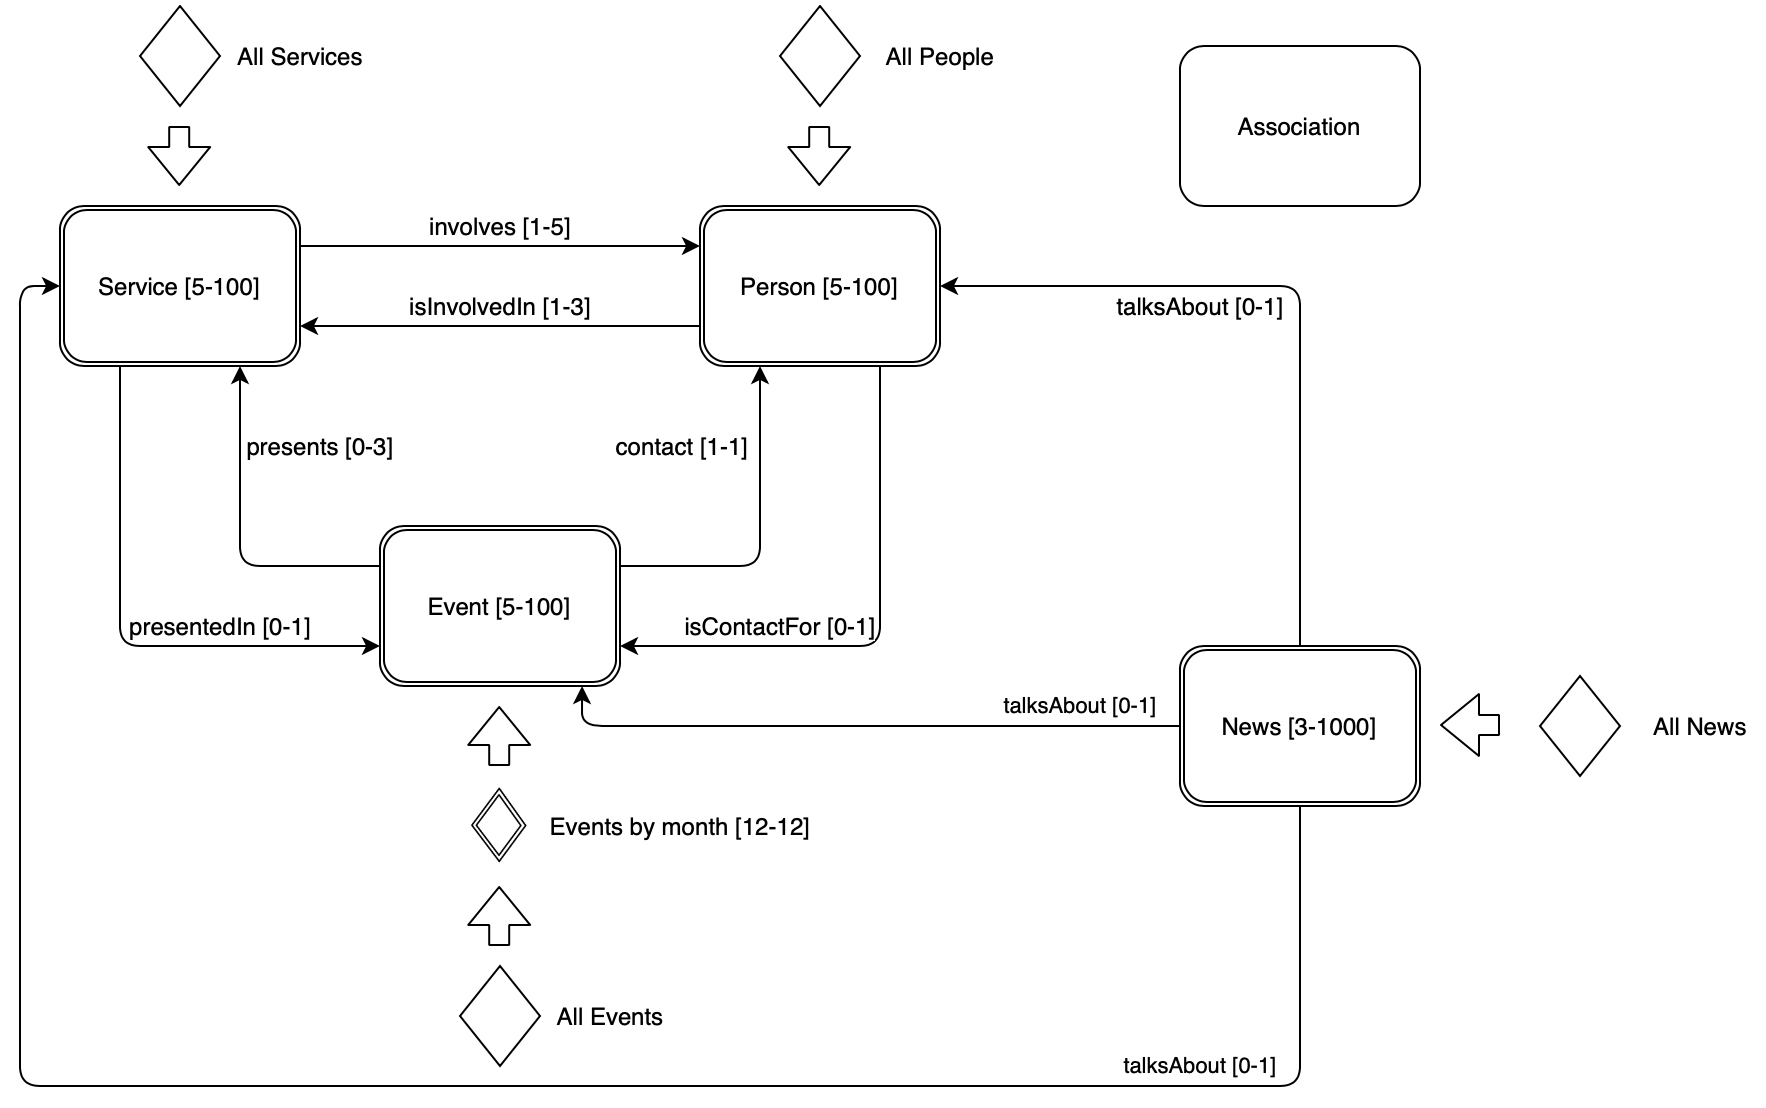

The diagram above was exported from draw.io. Its source (the exported page's mxGraphModel, read from the mxfile embedded in the PNG):
<mxGraphModel dx="1033" dy="601" grid="1" gridSize="10" guides="1" tooltips="1" connect="1" arrows="1" fold="1" page="1" pageScale="1" pageWidth="827" pageHeight="1169" math="0" shadow="0">
  <root>
    <mxCell id="0" />
    <mxCell id="1" parent="0" />
    <mxCell id="QOGCJ_LkCqJadUe-3F2g-10" style="rounded=1;orthogonalLoop=1;jettySize=auto;html=1;exitX=0.25;exitY=1;exitDx=0;exitDy=0;entryX=0;entryY=0.75;entryDx=0;entryDy=0;edgeStyle=orthogonalEdgeStyle;" parent="1" source="QOGCJ_LkCqJadUe-3F2g-6" target="QOGCJ_LkCqJadUe-3F2g-8" edge="1">
      <mxGeometry relative="1" as="geometry" />
    </mxCell>
    <mxCell id="QOGCJ_LkCqJadUe-3F2g-19" value="presentedIn [0-1]" style="text;html=1;align=center;verticalAlign=middle;resizable=0;points=[];labelBackgroundColor=#ffffff;" parent="QOGCJ_LkCqJadUe-3F2g-10" vertex="1" connectable="0">
      <mxGeometry x="-0.1872" y="-1" relative="1" as="geometry">
        <mxPoint x="50.97" y="20.400000000000002" as="offset" />
      </mxGeometry>
    </mxCell>
    <mxCell id="QOGCJ_LkCqJadUe-3F2g-14" style="edgeStyle=orthogonalEdgeStyle;rounded=1;orthogonalLoop=1;jettySize=auto;html=1;exitX=1;exitY=0.25;exitDx=0;exitDy=0;entryX=0;entryY=0.25;entryDx=0;entryDy=0;" parent="1" source="QOGCJ_LkCqJadUe-3F2g-6" target="QOGCJ_LkCqJadUe-3F2g-7" edge="1">
      <mxGeometry relative="1" as="geometry" />
    </mxCell>
    <mxCell id="QOGCJ_LkCqJadUe-3F2g-16" value="involves [1-5]" style="text;html=1;align=center;verticalAlign=middle;resizable=0;points=[];labelBackgroundColor=#ffffff;" parent="QOGCJ_LkCqJadUe-3F2g-14" vertex="1" connectable="0">
      <mxGeometry x="0.0233" y="-1" relative="1" as="geometry">
        <mxPoint x="-2.4000000000000004" y="-11" as="offset" />
      </mxGeometry>
    </mxCell>
    <mxCell id="QOGCJ_LkCqJadUe-3F2g-6" value="Service [5-100]" style="shape=ext;double=1;rounded=1;whiteSpace=wrap;html=1;" parent="1" vertex="1">
      <mxGeometry x="80" y="120" width="120" height="80" as="geometry" />
    </mxCell>
    <mxCell id="QOGCJ_LkCqJadUe-3F2g-13" style="edgeStyle=orthogonalEdgeStyle;rounded=1;orthogonalLoop=1;jettySize=auto;html=1;exitX=0.75;exitY=1;exitDx=0;exitDy=0;entryX=1;entryY=0.75;entryDx=0;entryDy=0;" parent="1" source="QOGCJ_LkCqJadUe-3F2g-7" target="QOGCJ_LkCqJadUe-3F2g-8" edge="1">
      <mxGeometry relative="1" as="geometry" />
    </mxCell>
    <mxCell id="QOGCJ_LkCqJadUe-3F2g-21" value="isContactFor [0-1]" style="text;html=1;align=center;verticalAlign=middle;resizable=0;points=[];labelBackgroundColor=#ffffff;" parent="QOGCJ_LkCqJadUe-3F2g-13" vertex="1" connectable="0">
      <mxGeometry x="0.0524" y="-39" relative="1" as="geometry">
        <mxPoint x="-48" y="29" as="offset" />
      </mxGeometry>
    </mxCell>
    <mxCell id="QOGCJ_LkCqJadUe-3F2g-15" style="edgeStyle=orthogonalEdgeStyle;rounded=1;orthogonalLoop=1;jettySize=auto;html=1;exitX=0;exitY=0.75;exitDx=0;exitDy=0;entryX=1;entryY=0.75;entryDx=0;entryDy=0;" parent="1" source="QOGCJ_LkCqJadUe-3F2g-7" target="QOGCJ_LkCqJadUe-3F2g-6" edge="1">
      <mxGeometry relative="1" as="geometry" />
    </mxCell>
    <mxCell id="QOGCJ_LkCqJadUe-3F2g-18" value="isInvolvedIn [1-3]" style="text;html=1;align=center;verticalAlign=middle;resizable=0;points=[];labelBackgroundColor=#ffffff;" parent="QOGCJ_LkCqJadUe-3F2g-15" vertex="1" connectable="0">
      <mxGeometry x="0.15" relative="1" as="geometry">
        <mxPoint x="15.200000000000001" y="-10" as="offset" />
      </mxGeometry>
    </mxCell>
    <mxCell id="QOGCJ_LkCqJadUe-3F2g-7" value="Person [5-100]" style="shape=ext;double=1;rounded=1;whiteSpace=wrap;html=1;" parent="1" vertex="1">
      <mxGeometry x="400" y="120" width="120" height="80" as="geometry" />
    </mxCell>
    <mxCell id="QOGCJ_LkCqJadUe-3F2g-11" style="edgeStyle=orthogonalEdgeStyle;rounded=1;orthogonalLoop=1;jettySize=auto;html=1;exitX=0;exitY=0.25;exitDx=0;exitDy=0;entryX=0.75;entryY=1;entryDx=0;entryDy=0;" parent="1" source="QOGCJ_LkCqJadUe-3F2g-8" target="QOGCJ_LkCqJadUe-3F2g-6" edge="1">
      <mxGeometry relative="1" as="geometry" />
    </mxCell>
    <mxCell id="QOGCJ_LkCqJadUe-3F2g-20" value="presents [0-3]" style="text;html=1;align=center;verticalAlign=middle;resizable=0;points=[];labelBackgroundColor=#ffffff;" parent="QOGCJ_LkCqJadUe-3F2g-11" vertex="1" connectable="0">
      <mxGeometry x="0.4041" y="-3" relative="1" as="geometry">
        <mxPoint x="36.98" y="-10.760000000000002" as="offset" />
      </mxGeometry>
    </mxCell>
    <mxCell id="QOGCJ_LkCqJadUe-3F2g-12" style="edgeStyle=orthogonalEdgeStyle;rounded=1;orthogonalLoop=1;jettySize=auto;html=1;exitX=1;exitY=0.25;exitDx=0;exitDy=0;entryX=0.25;entryY=1;entryDx=0;entryDy=0;" parent="1" source="QOGCJ_LkCqJadUe-3F2g-8" target="QOGCJ_LkCqJadUe-3F2g-7" edge="1">
      <mxGeometry relative="1" as="geometry">
        <mxPoint x="420" y="290" as="targetPoint" />
      </mxGeometry>
    </mxCell>
    <mxCell id="QOGCJ_LkCqJadUe-3F2g-22" value="contact [1-1]" style="text;html=1;align=center;verticalAlign=middle;resizable=0;points=[];labelBackgroundColor=#ffffff;" parent="QOGCJ_LkCqJadUe-3F2g-12" vertex="1" connectable="0">
      <mxGeometry x="-0.5069" y="2" relative="1" as="geometry">
        <mxPoint x="-11.599999999999998" y="-58" as="offset" />
      </mxGeometry>
    </mxCell>
    <mxCell id="QOGCJ_LkCqJadUe-3F2g-8" value="Event [5-100]" style="shape=ext;double=1;rounded=1;whiteSpace=wrap;html=1;" parent="1" vertex="1">
      <mxGeometry x="240" y="280" width="120" height="80" as="geometry" />
    </mxCell>
    <mxCell id="QOGCJ_LkCqJadUe-3F2g-9" value="Association" style="rounded=1;whiteSpace=wrap;html=1;" parent="1" vertex="1">
      <mxGeometry x="640" y="40" width="120" height="80" as="geometry" />
    </mxCell>
    <mxCell id="QOGCJ_LkCqJadUe-3F2g-26" value="" style="shape=image;html=1;verticalAlign=top;verticalLabelPosition=bottom;labelBackgroundColor=#ffffff;imageAspect=0;aspect=fixed;image=https://cdn1.iconfinder.com/data/icons/shapes-101/300/Diamond-128.png" parent="1" vertex="1">
      <mxGeometry x="280" y="410" width="40" height="40" as="geometry" />
    </mxCell>
    <mxCell id="QOGCJ_LkCqJadUe-3F2g-27" value="" style="rhombus;whiteSpace=wrap;html=1;" parent="1" vertex="1">
      <mxGeometry x="120" y="20" width="40" height="50" as="geometry" />
    </mxCell>
    <mxCell id="QOGCJ_LkCqJadUe-3F2g-28" value="" style="shape=flexArrow;endArrow=classic;html=1;" parent="1" edge="1">
      <mxGeometry width="50" height="50" relative="1" as="geometry">
        <mxPoint x="139.6" y="80" as="sourcePoint" />
        <mxPoint x="139.6" y="110" as="targetPoint" />
      </mxGeometry>
    </mxCell>
    <mxCell id="QOGCJ_LkCqJadUe-3F2g-29" value="All Services" style="text;html=1;align=center;verticalAlign=middle;resizable=0;points=[];autosize=1;" parent="1" vertex="1">
      <mxGeometry x="160" y="35" width="80" height="20" as="geometry" />
    </mxCell>
    <mxCell id="QOGCJ_LkCqJadUe-3F2g-30" value="" style="rhombus;whiteSpace=wrap;html=1;" parent="1" vertex="1">
      <mxGeometry x="440" y="20" width="40" height="50" as="geometry" />
    </mxCell>
    <mxCell id="QOGCJ_LkCqJadUe-3F2g-31" value="" style="shape=flexArrow;endArrow=classic;html=1;" parent="1" edge="1">
      <mxGeometry width="50" height="50" relative="1" as="geometry">
        <mxPoint x="459.5999999999999" y="80" as="sourcePoint" />
        <mxPoint x="459.5999999999999" y="110" as="targetPoint" />
      </mxGeometry>
    </mxCell>
    <mxCell id="QOGCJ_LkCqJadUe-3F2g-32" value="All People" style="text;html=1;align=center;verticalAlign=middle;resizable=0;points=[];autosize=1;" parent="1" vertex="1">
      <mxGeometry x="485" y="35" width="70" height="20" as="geometry" />
    </mxCell>
    <mxCell id="QOGCJ_LkCqJadUe-3F2g-33" value="" style="shape=flexArrow;endArrow=classic;html=1;" parent="1" edge="1">
      <mxGeometry width="50" height="50" relative="1" as="geometry">
        <mxPoint x="299.6" y="400" as="sourcePoint" />
        <mxPoint x="299.5999999999999" y="370" as="targetPoint" />
      </mxGeometry>
    </mxCell>
    <mxCell id="QOGCJ_LkCqJadUe-3F2g-34" value="Events by month [12-12]" style="text;html=1;align=center;verticalAlign=middle;resizable=0;points=[];autosize=1;" parent="1" vertex="1">
      <mxGeometry x="320" y="420" width="140" height="20" as="geometry" />
    </mxCell>
    <mxCell id="QOGCJ_LkCqJadUe-3F2g-35" value="" style="rhombus;whiteSpace=wrap;html=1;" parent="1" vertex="1">
      <mxGeometry x="280" y="500" width="40" height="50" as="geometry" />
    </mxCell>
    <mxCell id="QOGCJ_LkCqJadUe-3F2g-37" value="" style="shape=flexArrow;endArrow=classic;html=1;" parent="1" edge="1">
      <mxGeometry width="50" height="50" relative="1" as="geometry">
        <mxPoint x="299.5999999999999" y="490" as="sourcePoint" />
        <mxPoint x="299.5999999999999" y="460" as="targetPoint" />
      </mxGeometry>
    </mxCell>
    <mxCell id="QOGCJ_LkCqJadUe-3F2g-38" value="All Events" style="text;html=1;align=center;verticalAlign=middle;resizable=0;points=[];autosize=1;" parent="1" vertex="1">
      <mxGeometry x="320" y="515" width="70" height="20" as="geometry" />
    </mxCell>
    <mxCell id="JemXft6pief9WniqtFLg-2" style="edgeStyle=orthogonalEdgeStyle;rounded=1;orthogonalLoop=1;jettySize=auto;html=1;exitX=0.5;exitY=0;exitDx=0;exitDy=0;entryX=1;entryY=0.5;entryDx=0;entryDy=0;" parent="1" source="JemXft6pief9WniqtFLg-1" target="QOGCJ_LkCqJadUe-3F2g-7" edge="1">
      <mxGeometry relative="1" as="geometry">
        <Array as="points">
          <mxPoint x="700" y="160" />
        </Array>
      </mxGeometry>
    </mxCell>
    <mxCell id="JemXft6pief9WniqtFLg-3" style="edgeStyle=orthogonalEdgeStyle;rounded=1;orthogonalLoop=1;jettySize=auto;html=1;exitX=0.5;exitY=1;exitDx=0;exitDy=0;entryX=0;entryY=0.5;entryDx=0;entryDy=0;" parent="1" source="JemXft6pief9WniqtFLg-1" target="QOGCJ_LkCqJadUe-3F2g-6" edge="1">
      <mxGeometry relative="1" as="geometry">
        <Array as="points">
          <mxPoint x="700" y="560" />
          <mxPoint x="60" y="560" />
          <mxPoint x="60" y="160" />
        </Array>
      </mxGeometry>
    </mxCell>
    <mxCell id="JemXft6pief9WniqtFLg-14" value="talksAbout [0-1]" style="edgeLabel;html=1;align=center;verticalAlign=middle;resizable=0;points=[];" parent="JemXft6pief9WniqtFLg-3" vertex="1" connectable="0">
      <mxGeometry x="-0.6709" y="-66" relative="1" as="geometry">
        <mxPoint x="7.5" y="56" as="offset" />
      </mxGeometry>
    </mxCell>
    <mxCell id="JemXft6pief9WniqtFLg-4" style="edgeStyle=orthogonalEdgeStyle;rounded=1;orthogonalLoop=1;jettySize=auto;html=1;exitX=0;exitY=0.5;exitDx=0;exitDy=0;entryX=0.842;entryY=1;entryDx=0;entryDy=0;entryPerimeter=0;" parent="1" source="JemXft6pief9WniqtFLg-1" target="QOGCJ_LkCqJadUe-3F2g-8" edge="1">
      <mxGeometry relative="1" as="geometry">
        <Array as="points">
          <mxPoint x="640" y="380" />
          <mxPoint x="341" y="380" />
        </Array>
      </mxGeometry>
    </mxCell>
    <mxCell id="JemXft6pief9WniqtFLg-13" value="talksAbout [0-1]" style="edgeLabel;html=1;align=center;verticalAlign=middle;resizable=0;points=[];" parent="JemXft6pief9WniqtFLg-4" vertex="1" connectable="0">
      <mxGeometry x="-0.7172" relative="1" as="geometry">
        <mxPoint x="-5" y="-10" as="offset" />
      </mxGeometry>
    </mxCell>
    <mxCell id="JemXft6pief9WniqtFLg-1" value="News [3-1000]" style="shape=ext;double=1;rounded=1;whiteSpace=wrap;html=1;" parent="1" vertex="1">
      <mxGeometry x="640" y="340" width="120" height="80" as="geometry" />
    </mxCell>
    <mxCell id="JemXft6pief9WniqtFLg-6" value="" style="rhombus;whiteSpace=wrap;html=1;" parent="1" vertex="1">
      <mxGeometry x="820" y="355" width="40" height="50" as="geometry" />
    </mxCell>
    <mxCell id="JemXft6pief9WniqtFLg-7" value="" style="shape=flexArrow;endArrow=classic;html=1;" parent="1" edge="1">
      <mxGeometry width="50" height="50" relative="1" as="geometry">
        <mxPoint x="800" y="379.5" as="sourcePoint" />
        <mxPoint x="769.9999999999999" y="379.5" as="targetPoint" />
      </mxGeometry>
    </mxCell>
    <mxCell id="JemXft6pief9WniqtFLg-8" value="All News" style="text;html=1;align=center;verticalAlign=middle;resizable=0;points=[];autosize=1;" parent="1" vertex="1">
      <mxGeometry x="870" y="370" width="60" height="20" as="geometry" />
    </mxCell>
    <mxCell id="JemXft6pief9WniqtFLg-11" value="talksAbout [0-1]" style="text;html=1;align=center;verticalAlign=middle;resizable=0;points=[];autosize=1;" parent="1" vertex="1">
      <mxGeometry x="600" y="160" width="100" height="20" as="geometry" />
    </mxCell>
  </root>
</mxGraphModel>